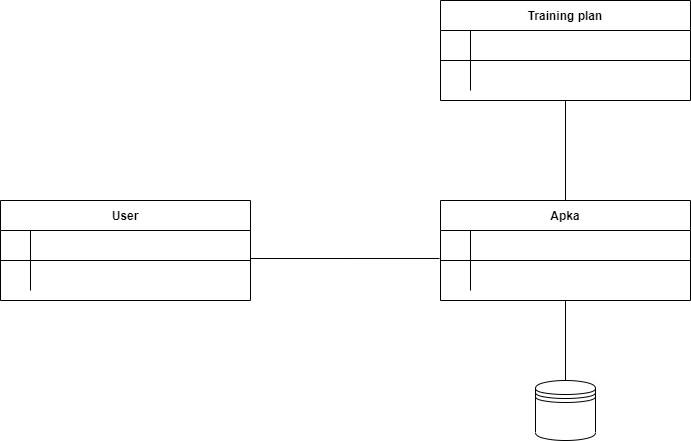

The diagram above was exported from draw.io. Its source (the exported page's mxGraphModel, read from the mxfile embedded in the PNG):
<mxGraphModel dx="1422" dy="794" grid="1" gridSize="10" guides="1" tooltips="1" connect="1" arrows="1" fold="1" page="1" pageScale="1" pageWidth="850" pageHeight="1100" math="0" shadow="0" extFonts="Permanent Marker^https://fonts.googleapis.com/css?family=Permanent+Marker">
  <root>
    <mxCell id="0" />
    <mxCell id="1" parent="0" />
    <mxCell id="C-vyLk0tnHw3VtMMgP7b-23" value="Apka" style="shape=table;startSize=30;container=1;collapsible=1;childLayout=tableLayout;fixedRows=1;rowLines=0;fontStyle=1;align=center;resizeLast=1;" parent="1" vertex="1">
      <mxGeometry x="520" y="240" width="250" height="100" as="geometry" />
    </mxCell>
    <mxCell id="C-vyLk0tnHw3VtMMgP7b-24" value="" style="shape=partialRectangle;collapsible=0;dropTarget=0;pointerEvents=0;fillColor=none;points=[[0,0.5],[1,0.5]];portConstraint=eastwest;top=0;left=0;right=0;bottom=1;" parent="C-vyLk0tnHw3VtMMgP7b-23" vertex="1">
      <mxGeometry y="30" width="250" height="30" as="geometry" />
    </mxCell>
    <mxCell id="C-vyLk0tnHw3VtMMgP7b-25" value="" style="shape=partialRectangle;overflow=hidden;connectable=0;fillColor=none;top=0;left=0;bottom=0;right=0;fontStyle=1;" parent="C-vyLk0tnHw3VtMMgP7b-24" vertex="1">
      <mxGeometry width="30" height="30" as="geometry">
        <mxRectangle width="30" height="30" as="alternateBounds" />
      </mxGeometry>
    </mxCell>
    <mxCell id="C-vyLk0tnHw3VtMMgP7b-26" value="" style="shape=partialRectangle;overflow=hidden;connectable=0;fillColor=none;top=0;left=0;bottom=0;right=0;align=left;spacingLeft=6;fontStyle=5;" parent="C-vyLk0tnHw3VtMMgP7b-24" vertex="1">
      <mxGeometry x="30" width="220" height="30" as="geometry">
        <mxRectangle width="220" height="30" as="alternateBounds" />
      </mxGeometry>
    </mxCell>
    <mxCell id="C-vyLk0tnHw3VtMMgP7b-27" value="" style="shape=partialRectangle;collapsible=0;dropTarget=0;pointerEvents=0;fillColor=none;points=[[0,0.5],[1,0.5]];portConstraint=eastwest;top=0;left=0;right=0;bottom=0;" parent="C-vyLk0tnHw3VtMMgP7b-23" vertex="1">
      <mxGeometry y="60" width="250" height="30" as="geometry" />
    </mxCell>
    <mxCell id="C-vyLk0tnHw3VtMMgP7b-28" value="" style="shape=partialRectangle;overflow=hidden;connectable=0;fillColor=none;top=0;left=0;bottom=0;right=0;" parent="C-vyLk0tnHw3VtMMgP7b-27" vertex="1">
      <mxGeometry width="30" height="30" as="geometry">
        <mxRectangle width="30" height="30" as="alternateBounds" />
      </mxGeometry>
    </mxCell>
    <mxCell id="C-vyLk0tnHw3VtMMgP7b-29" value="" style="shape=partialRectangle;overflow=hidden;connectable=0;fillColor=none;top=0;left=0;bottom=0;right=0;align=left;spacingLeft=6;" parent="C-vyLk0tnHw3VtMMgP7b-27" vertex="1">
      <mxGeometry x="30" width="220" height="30" as="geometry">
        <mxRectangle width="220" height="30" as="alternateBounds" />
      </mxGeometry>
    </mxCell>
    <mxCell id="RQr2GyWhwllNU5MG-_vA-1" value="" style="shape=datastore;whiteSpace=wrap;html=1;" vertex="1" parent="1">
      <mxGeometry x="615" y="420" width="60" height="60" as="geometry" />
    </mxCell>
    <mxCell id="RQr2GyWhwllNU5MG-_vA-3" value="Training plan" style="shape=table;startSize=30;container=1;collapsible=1;childLayout=tableLayout;fixedRows=1;rowLines=0;fontStyle=1;align=center;resizeLast=1;" vertex="1" parent="1">
      <mxGeometry x="520" y="40" width="250" height="100" as="geometry" />
    </mxCell>
    <mxCell id="RQr2GyWhwllNU5MG-_vA-4" value="" style="shape=partialRectangle;collapsible=0;dropTarget=0;pointerEvents=0;fillColor=none;points=[[0,0.5],[1,0.5]];portConstraint=eastwest;top=0;left=0;right=0;bottom=1;" vertex="1" parent="RQr2GyWhwllNU5MG-_vA-3">
      <mxGeometry y="30" width="250" height="30" as="geometry" />
    </mxCell>
    <mxCell id="RQr2GyWhwllNU5MG-_vA-5" value="" style="shape=partialRectangle;overflow=hidden;connectable=0;fillColor=none;top=0;left=0;bottom=0;right=0;fontStyle=1;" vertex="1" parent="RQr2GyWhwllNU5MG-_vA-4">
      <mxGeometry width="30" height="30" as="geometry">
        <mxRectangle width="30" height="30" as="alternateBounds" />
      </mxGeometry>
    </mxCell>
    <mxCell id="RQr2GyWhwllNU5MG-_vA-6" value="" style="shape=partialRectangle;overflow=hidden;connectable=0;fillColor=none;top=0;left=0;bottom=0;right=0;align=left;spacingLeft=6;fontStyle=5;" vertex="1" parent="RQr2GyWhwllNU5MG-_vA-4">
      <mxGeometry x="30" width="220" height="30" as="geometry">
        <mxRectangle width="220" height="30" as="alternateBounds" />
      </mxGeometry>
    </mxCell>
    <mxCell id="RQr2GyWhwllNU5MG-_vA-7" value="" style="shape=partialRectangle;collapsible=0;dropTarget=0;pointerEvents=0;fillColor=none;points=[[0,0.5],[1,0.5]];portConstraint=eastwest;top=0;left=0;right=0;bottom=0;" vertex="1" parent="RQr2GyWhwllNU5MG-_vA-3">
      <mxGeometry y="60" width="250" height="30" as="geometry" />
    </mxCell>
    <mxCell id="RQr2GyWhwllNU5MG-_vA-8" value="" style="shape=partialRectangle;overflow=hidden;connectable=0;fillColor=none;top=0;left=0;bottom=0;right=0;" vertex="1" parent="RQr2GyWhwllNU5MG-_vA-7">
      <mxGeometry width="30" height="30" as="geometry">
        <mxRectangle width="30" height="30" as="alternateBounds" />
      </mxGeometry>
    </mxCell>
    <mxCell id="RQr2GyWhwllNU5MG-_vA-9" value="" style="shape=partialRectangle;overflow=hidden;connectable=0;fillColor=none;top=0;left=0;bottom=0;right=0;align=left;spacingLeft=6;" vertex="1" parent="RQr2GyWhwllNU5MG-_vA-7">
      <mxGeometry x="30" width="220" height="30" as="geometry">
        <mxRectangle width="220" height="30" as="alternateBounds" />
      </mxGeometry>
    </mxCell>
    <mxCell id="RQr2GyWhwllNU5MG-_vA-25" value="User" style="shape=table;startSize=30;container=1;collapsible=1;childLayout=tableLayout;fixedRows=1;rowLines=0;fontStyle=1;align=center;resizeLast=1;" vertex="1" parent="1">
      <mxGeometry x="80" y="240" width="250" height="100" as="geometry" />
    </mxCell>
    <mxCell id="RQr2GyWhwllNU5MG-_vA-26" value="" style="shape=partialRectangle;collapsible=0;dropTarget=0;pointerEvents=0;fillColor=none;points=[[0,0.5],[1,0.5]];portConstraint=eastwest;top=0;left=0;right=0;bottom=1;" vertex="1" parent="RQr2GyWhwllNU5MG-_vA-25">
      <mxGeometry y="30" width="250" height="30" as="geometry" />
    </mxCell>
    <mxCell id="RQr2GyWhwllNU5MG-_vA-27" value="" style="shape=partialRectangle;overflow=hidden;connectable=0;fillColor=none;top=0;left=0;bottom=0;right=0;fontStyle=1;" vertex="1" parent="RQr2GyWhwllNU5MG-_vA-26">
      <mxGeometry width="30" height="30" as="geometry">
        <mxRectangle width="30" height="30" as="alternateBounds" />
      </mxGeometry>
    </mxCell>
    <mxCell id="RQr2GyWhwllNU5MG-_vA-28" value="" style="shape=partialRectangle;overflow=hidden;connectable=0;fillColor=none;top=0;left=0;bottom=0;right=0;align=left;spacingLeft=6;fontStyle=5;" vertex="1" parent="RQr2GyWhwllNU5MG-_vA-26">
      <mxGeometry x="30" width="220" height="30" as="geometry">
        <mxRectangle width="220" height="30" as="alternateBounds" />
      </mxGeometry>
    </mxCell>
    <mxCell id="RQr2GyWhwllNU5MG-_vA-29" value="" style="shape=partialRectangle;collapsible=0;dropTarget=0;pointerEvents=0;fillColor=none;points=[[0,0.5],[1,0.5]];portConstraint=eastwest;top=0;left=0;right=0;bottom=0;" vertex="1" parent="RQr2GyWhwllNU5MG-_vA-25">
      <mxGeometry y="60" width="250" height="30" as="geometry" />
    </mxCell>
    <mxCell id="RQr2GyWhwllNU5MG-_vA-30" value="" style="shape=partialRectangle;overflow=hidden;connectable=0;fillColor=none;top=0;left=0;bottom=0;right=0;" vertex="1" parent="RQr2GyWhwllNU5MG-_vA-29">
      <mxGeometry width="30" height="30" as="geometry">
        <mxRectangle width="30" height="30" as="alternateBounds" />
      </mxGeometry>
    </mxCell>
    <mxCell id="RQr2GyWhwllNU5MG-_vA-31" value="" style="shape=partialRectangle;overflow=hidden;connectable=0;fillColor=none;top=0;left=0;bottom=0;right=0;align=left;spacingLeft=6;" vertex="1" parent="RQr2GyWhwllNU5MG-_vA-29">
      <mxGeometry x="30" width="220" height="30" as="geometry">
        <mxRectangle width="220" height="30" as="alternateBounds" />
      </mxGeometry>
    </mxCell>
    <mxCell id="RQr2GyWhwllNU5MG-_vA-32" value="" style="endArrow=none;html=1;rounded=0;entryX=0.5;entryY=1;entryDx=0;entryDy=0;exitX=0.5;exitY=0;exitDx=0;exitDy=0;" edge="1" parent="1" source="RQr2GyWhwllNU5MG-_vA-1" target="C-vyLk0tnHw3VtMMgP7b-23">
      <mxGeometry width="50" height="50" relative="1" as="geometry">
        <mxPoint x="400" y="430" as="sourcePoint" />
        <mxPoint x="450" y="380" as="targetPoint" />
      </mxGeometry>
    </mxCell>
    <mxCell id="RQr2GyWhwllNU5MG-_vA-33" value="" style="endArrow=none;html=1;rounded=0;entryX=-0.004;entryY=0.933;entryDx=0;entryDy=0;entryPerimeter=0;" edge="1" parent="1" target="C-vyLk0tnHw3VtMMgP7b-24">
      <mxGeometry width="50" height="50" relative="1" as="geometry">
        <mxPoint x="330" y="298" as="sourcePoint" />
        <mxPoint x="520" y="301" as="targetPoint" />
      </mxGeometry>
    </mxCell>
    <mxCell id="RQr2GyWhwllNU5MG-_vA-34" value="" style="endArrow=none;html=1;rounded=0;entryX=0.5;entryY=0;entryDx=0;entryDy=0;exitX=0.5;exitY=1;exitDx=0;exitDy=0;" edge="1" parent="1" source="RQr2GyWhwllNU5MG-_vA-3" target="C-vyLk0tnHw3VtMMgP7b-23">
      <mxGeometry width="50" height="50" relative="1" as="geometry">
        <mxPoint x="400" y="430" as="sourcePoint" />
        <mxPoint x="450" y="380" as="targetPoint" />
      </mxGeometry>
    </mxCell>
  </root>
</mxGraphModel>